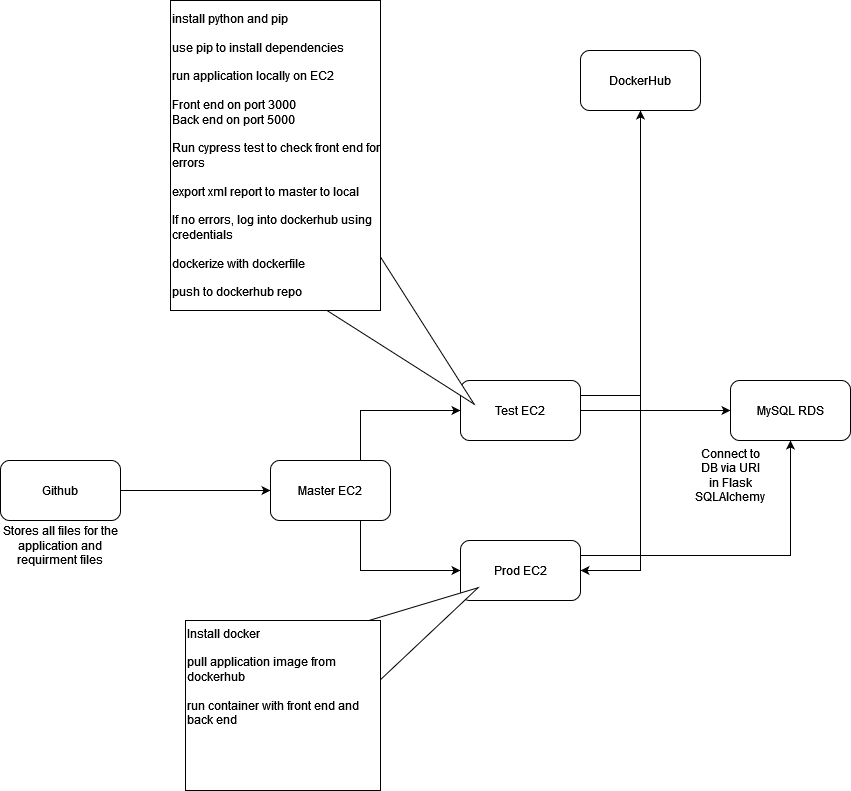

The diagram above was exported from draw.io. Its source (the exported page's mxGraphModel, read from the mxfile embedded in the PNG):
<mxGraphModel dx="1106" dy="2205" grid="1" gridSize="10" guides="1" tooltips="1" connect="1" arrows="1" fold="1" page="1" pageScale="1" pageWidth="850" pageHeight="1100" math="0" shadow="0">
  <root>
    <mxCell id="-yzD7DnVEmlJ0pW09kPZ-0" />
    <mxCell id="-yzD7DnVEmlJ0pW09kPZ-1" parent="-yzD7DnVEmlJ0pW09kPZ-0" />
    <mxCell id="-yzD7DnVEmlJ0pW09kPZ-9" style="edgeStyle=orthogonalEdgeStyle;rounded=0;orthogonalLoop=1;jettySize=auto;html=1;exitX=1;exitY=0.25;exitDx=0;exitDy=0;" parent="-yzD7DnVEmlJ0pW09kPZ-1" source="-yzD7DnVEmlJ0pW09kPZ-2" target="-yzD7DnVEmlJ0pW09kPZ-10" edge="1">
      <mxGeometry relative="1" as="geometry">
        <mxPoint x="870" y="225" as="targetPoint" />
      </mxGeometry>
    </mxCell>
    <mxCell id="-yzD7DnVEmlJ0pW09kPZ-12" style="edgeStyle=orthogonalEdgeStyle;rounded=0;orthogonalLoop=1;jettySize=auto;html=1;exitX=1;exitY=0.5;exitDx=0;exitDy=0;" parent="-yzD7DnVEmlJ0pW09kPZ-1" source="-yzD7DnVEmlJ0pW09kPZ-2" target="-yzD7DnVEmlJ0pW09kPZ-14" edge="1">
      <mxGeometry relative="1" as="geometry">
        <mxPoint x="860" y="240" as="targetPoint" />
      </mxGeometry>
    </mxCell>
    <mxCell id="-yzD7DnVEmlJ0pW09kPZ-2" value="Test EC2" style="rounded=1;whiteSpace=wrap;html=1;" parent="-yzD7DnVEmlJ0pW09kPZ-1" vertex="1">
      <mxGeometry x="530" y="210" width="120" height="60" as="geometry" />
    </mxCell>
    <mxCell id="-yzD7DnVEmlJ0pW09kPZ-8" style="edgeStyle=orthogonalEdgeStyle;rounded=0;orthogonalLoop=1;jettySize=auto;html=1;exitX=1;exitY=0.5;exitDx=0;exitDy=0;entryX=0;entryY=0.5;entryDx=0;entryDy=0;" parent="-yzD7DnVEmlJ0pW09kPZ-1" source="-yzD7DnVEmlJ0pW09kPZ-3" target="-yzD7DnVEmlJ0pW09kPZ-4" edge="1">
      <mxGeometry relative="1" as="geometry" />
    </mxCell>
    <mxCell id="-yzD7DnVEmlJ0pW09kPZ-3" value="Github" style="rounded=1;whiteSpace=wrap;html=1;" parent="-yzD7DnVEmlJ0pW09kPZ-1" vertex="1">
      <mxGeometry x="70" y="290" width="120" height="60" as="geometry" />
    </mxCell>
    <mxCell id="-yzD7DnVEmlJ0pW09kPZ-6" style="edgeStyle=orthogonalEdgeStyle;rounded=0;orthogonalLoop=1;jettySize=auto;html=1;exitX=0.75;exitY=0;exitDx=0;exitDy=0;entryX=0;entryY=0.5;entryDx=0;entryDy=0;" parent="-yzD7DnVEmlJ0pW09kPZ-1" source="-yzD7DnVEmlJ0pW09kPZ-4" target="-yzD7DnVEmlJ0pW09kPZ-2" edge="1">
      <mxGeometry relative="1" as="geometry" />
    </mxCell>
    <mxCell id="-yzD7DnVEmlJ0pW09kPZ-7" style="edgeStyle=orthogonalEdgeStyle;rounded=0;orthogonalLoop=1;jettySize=auto;html=1;exitX=0.75;exitY=1;exitDx=0;exitDy=0;entryX=0;entryY=0.5;entryDx=0;entryDy=0;" parent="-yzD7DnVEmlJ0pW09kPZ-1" source="-yzD7DnVEmlJ0pW09kPZ-4" target="-yzD7DnVEmlJ0pW09kPZ-5" edge="1">
      <mxGeometry relative="1" as="geometry" />
    </mxCell>
    <mxCell id="-yzD7DnVEmlJ0pW09kPZ-4" value="Master EC2" style="rounded=1;whiteSpace=wrap;html=1;" parent="-yzD7DnVEmlJ0pW09kPZ-1" vertex="1">
      <mxGeometry x="340" y="290" width="120" height="60" as="geometry" />
    </mxCell>
    <mxCell id="-yzD7DnVEmlJ0pW09kPZ-13" style="edgeStyle=orthogonalEdgeStyle;rounded=0;orthogonalLoop=1;jettySize=auto;html=1;exitX=1;exitY=0.25;exitDx=0;exitDy=0;entryX=0.5;entryY=1;entryDx=0;entryDy=0;" parent="-yzD7DnVEmlJ0pW09kPZ-1" source="-yzD7DnVEmlJ0pW09kPZ-5" target="-yzD7DnVEmlJ0pW09kPZ-14" edge="1">
      <mxGeometry relative="1" as="geometry">
        <mxPoint x="860" y="385" as="targetPoint" />
      </mxGeometry>
    </mxCell>
    <mxCell id="-yzD7DnVEmlJ0pW09kPZ-5" value="Prod EC2" style="rounded=1;whiteSpace=wrap;html=1;" parent="-yzD7DnVEmlJ0pW09kPZ-1" vertex="1">
      <mxGeometry x="530" y="370" width="120" height="60" as="geometry" />
    </mxCell>
    <mxCell id="-yzD7DnVEmlJ0pW09kPZ-11" style="edgeStyle=orthogonalEdgeStyle;rounded=0;orthogonalLoop=1;jettySize=auto;html=1;exitX=0.5;exitY=1;exitDx=0;exitDy=0;entryX=1;entryY=0.5;entryDx=0;entryDy=0;" parent="-yzD7DnVEmlJ0pW09kPZ-1" source="-yzD7DnVEmlJ0pW09kPZ-10" target="-yzD7DnVEmlJ0pW09kPZ-5" edge="1">
      <mxGeometry relative="1" as="geometry" />
    </mxCell>
    <mxCell id="-yzD7DnVEmlJ0pW09kPZ-10" value="DockerHub" style="rounded=1;whiteSpace=wrap;html=1;" parent="-yzD7DnVEmlJ0pW09kPZ-1" vertex="1">
      <mxGeometry x="650" y="-120" width="120" height="60" as="geometry" />
    </mxCell>
    <mxCell id="-yzD7DnVEmlJ0pW09kPZ-14" value="MySQL RDS" style="rounded=1;whiteSpace=wrap;html=1;" parent="-yzD7DnVEmlJ0pW09kPZ-1" vertex="1">
      <mxGeometry x="800" y="210" width="120" height="60" as="geometry" />
    </mxCell>
    <mxCell id="-yzD7DnVEmlJ0pW09kPZ-15" value="" style="triangle;whiteSpace=wrap;html=1;rotation=45;" parent="-yzD7DnVEmlJ0pW09kPZ-1" vertex="1">
      <mxGeometry x="390" y="130" width="180" height="80" as="geometry" />
    </mxCell>
    <mxCell id="-yzD7DnVEmlJ0pW09kPZ-16" value="&lt;div align=&quot;left&quot;&gt;install python and pip&lt;/div&gt;&lt;div align=&quot;left&quot;&gt;&lt;br&gt;&lt;/div&gt;&lt;div align=&quot;left&quot;&gt;use pip to install dependencies&lt;br&gt;&lt;/div&gt;&lt;div align=&quot;left&quot;&gt;&lt;br&gt;&lt;/div&gt;&lt;div align=&quot;left&quot;&gt;run application locally on EC2&lt;/div&gt;&lt;div align=&quot;left&quot;&gt;&lt;br&gt;&lt;/div&gt;&lt;div align=&quot;left&quot;&gt;Front end on port 3000&lt;/div&gt;&lt;div align=&quot;left&quot;&gt;Back end on port 5000&lt;/div&gt;&lt;div align=&quot;left&quot;&gt;&lt;br&gt;&lt;/div&gt;&lt;div align=&quot;left&quot;&gt;Run cypress test to check front end for errors&lt;/div&gt;&lt;div align=&quot;left&quot;&gt;&lt;br&gt;&lt;/div&gt;&lt;div align=&quot;left&quot;&gt;export xml report to master to local&lt;br&gt;&lt;/div&gt;&lt;div align=&quot;left&quot;&gt;&lt;br&gt;&lt;/div&gt;&lt;div align=&quot;left&quot;&gt;If no errors, log into dockerhub using credentials&lt;/div&gt;&lt;div align=&quot;left&quot;&gt;&lt;br&gt;&lt;/div&gt;&lt;div align=&quot;left&quot;&gt;dockerize with dockerfile&lt;/div&gt;&lt;div align=&quot;left&quot;&gt;&lt;br&gt;&lt;/div&gt;&lt;div align=&quot;left&quot;&gt;push to dockerhub repo&lt;br&gt;&lt;/div&gt;" style="rounded=0;whiteSpace=wrap;html=1;align=left;" parent="-yzD7DnVEmlJ0pW09kPZ-1" vertex="1">
      <mxGeometry x="240" y="-170" width="210" height="310" as="geometry" />
    </mxCell>
    <mxCell id="-yzD7DnVEmlJ0pW09kPZ-17" value="" style="triangle;whiteSpace=wrap;html=1;rotation=-30;" parent="-yzD7DnVEmlJ0pW09kPZ-1" vertex="1">
      <mxGeometry x="360" y="420" width="201.04" height="95" as="geometry" />
    </mxCell>
    <mxCell id="-yzD7DnVEmlJ0pW09kPZ-18" value="&lt;div align=&quot;left&quot;&gt;Install docker&lt;/div&gt;&lt;div align=&quot;left&quot;&gt;&lt;br&gt;&lt;/div&gt;&lt;div align=&quot;left&quot;&gt;pull application image from dockerhub&lt;/div&gt;&lt;div align=&quot;left&quot;&gt;&lt;br&gt;&lt;/div&gt;&lt;div align=&quot;left&quot;&gt;run container with front end and back end &lt;br&gt;&lt;/div&gt;&lt;div align=&quot;left&quot;&gt;&lt;br&gt;&lt;/div&gt;&lt;div align=&quot;left&quot;&gt;&lt;br&gt;&lt;/div&gt;&lt;div align=&quot;left&quot;&gt;&lt;br&gt;&lt;/div&gt;&lt;div align=&quot;left&quot;&gt;&lt;br&gt;&lt;/div&gt;" style="rounded=0;whiteSpace=wrap;html=1;align=left;" parent="-yzD7DnVEmlJ0pW09kPZ-1" vertex="1">
      <mxGeometry x="255" y="450" width="195" height="170" as="geometry" />
    </mxCell>
    <mxCell id="-yzD7DnVEmlJ0pW09kPZ-19" value="Connect to DB via URI in Flask SQLAlchemy" style="text;html=1;strokeColor=none;fillColor=none;align=center;verticalAlign=middle;whiteSpace=wrap;rounded=0;" parent="-yzD7DnVEmlJ0pW09kPZ-1" vertex="1">
      <mxGeometry x="770" y="270" width="60" height="70" as="geometry" />
    </mxCell>
    <mxCell id="-yzD7DnVEmlJ0pW09kPZ-20" value="Stores all files for the application and requirment files" style="text;html=1;strokeColor=none;fillColor=none;align=center;verticalAlign=middle;whiteSpace=wrap;rounded=0;" parent="-yzD7DnVEmlJ0pW09kPZ-1" vertex="1">
      <mxGeometry x="70" y="360" width="120" height="30" as="geometry" />
    </mxCell>
  </root>
</mxGraphModel>